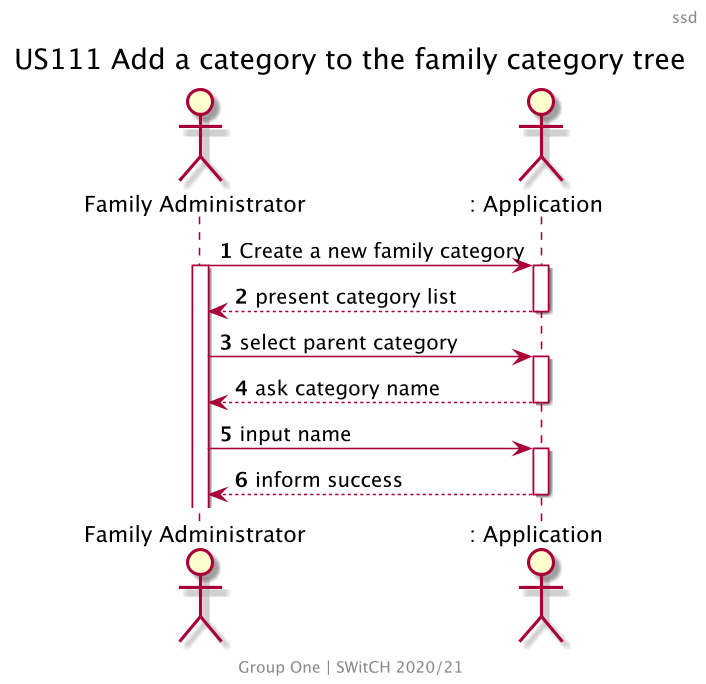

The diagram above was rendered by PlantUML. Its source (embedded in the PNG):
@startuml US111_SSD
skinparam backgroundColor transparent
skinparam Dpi 150
center footer
    Group One | SWitCH 2020/21
end footer

header ssd
title US111 Add a category to the family category tree
autonumber
actor "Family Administrator" as fa
actor ": Application" as app

fa -> app ++: Create a new family category
activate fa

return present category list
fa -> app ++: select parent category
return ask category name

fa -> app ++: input name
return inform success

@enduml